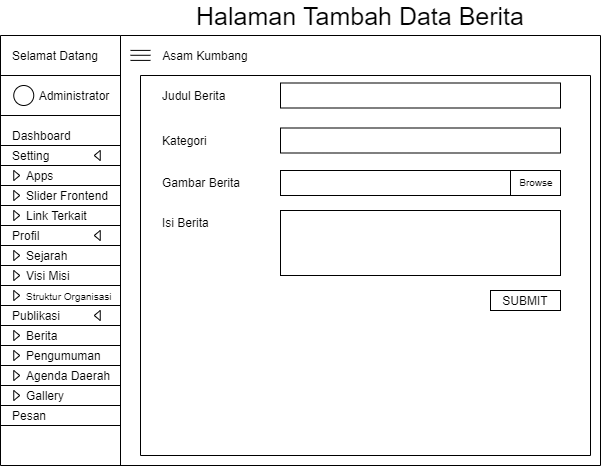

The diagram above was exported from draw.io. Its source (the exported page's mxGraphModel, read from the mxfile embedded in the PNG):
<mxGraphModel dx="904" dy="567" grid="1" gridSize="10" guides="1" tooltips="1" connect="1" arrows="1" fold="1" page="1" pageScale="1" pageWidth="827" pageHeight="1169" math="0" shadow="0">
  <root>
    <mxCell id="0PVLGs-PeBEjAe2CxA70-0" />
    <mxCell id="0PVLGs-PeBEjAe2CxA70-1" parent="0PVLGs-PeBEjAe2CxA70-0" />
    <mxCell id="0PVLGs-PeBEjAe2CxA70-2" value="" style="endArrow=none;html=1;" edge="1" parent="0PVLGs-PeBEjAe2CxA70-1">
      <mxGeometry width="50" height="50" relative="1" as="geometry">
        <mxPoint x="120" y="510" as="sourcePoint" />
        <mxPoint x="120" y="79.99999999999977" as="targetPoint" />
      </mxGeometry>
    </mxCell>
    <mxCell id="0PVLGs-PeBEjAe2CxA70-3" value="Selamat Datang" style="text;html=1;strokeColor=none;fillColor=none;align=center;verticalAlign=middle;whiteSpace=wrap;rounded=0;" vertex="1" parent="0PVLGs-PeBEjAe2CxA70-1">
      <mxGeometry x="130" y="90" width="90" height="20" as="geometry" />
    </mxCell>
    <mxCell id="0PVLGs-PeBEjAe2CxA70-4" value="" style="endArrow=none;html=1;" edge="1" parent="0PVLGs-PeBEjAe2CxA70-1">
      <mxGeometry width="50" height="50" relative="1" as="geometry">
        <mxPoint x="240" y="510" as="sourcePoint" />
        <mxPoint x="240" y="79.99999999999977" as="targetPoint" />
      </mxGeometry>
    </mxCell>
    <mxCell id="0PVLGs-PeBEjAe2CxA70-5" value="" style="ellipse;whiteSpace=wrap;html=1;aspect=fixed;align=left;" vertex="1" parent="0PVLGs-PeBEjAe2CxA70-1">
      <mxGeometry x="133.25" y="130" width="20" height="20" as="geometry" />
    </mxCell>
    <mxCell id="0PVLGs-PeBEjAe2CxA70-6" value="Administrator" style="text;html=1;strokeColor=none;fillColor=none;align=center;verticalAlign=middle;whiteSpace=wrap;rounded=0;" vertex="1" parent="0PVLGs-PeBEjAe2CxA70-1">
      <mxGeometry x="173.75" y="130" width="40" height="20" as="geometry" />
    </mxCell>
    <mxCell id="0PVLGs-PeBEjAe2CxA70-7" value="" style="endArrow=none;html=1;" edge="1" parent="0PVLGs-PeBEjAe2CxA70-1">
      <mxGeometry width="50" height="50" relative="1" as="geometry">
        <mxPoint x="120" y="119.99999999999977" as="sourcePoint" />
        <mxPoint x="240" y="119.99999999999977" as="targetPoint" />
      </mxGeometry>
    </mxCell>
    <mxCell id="0PVLGs-PeBEjAe2CxA70-8" value="" style="endArrow=none;html=1;" edge="1" parent="0PVLGs-PeBEjAe2CxA70-1">
      <mxGeometry width="50" height="50" relative="1" as="geometry">
        <mxPoint x="120" y="79.99999999999977" as="sourcePoint" />
        <mxPoint x="240" y="79.99999999999977" as="targetPoint" />
      </mxGeometry>
    </mxCell>
    <mxCell id="0PVLGs-PeBEjAe2CxA70-9" value="" style="endArrow=none;html=1;" edge="1" parent="0PVLGs-PeBEjAe2CxA70-1">
      <mxGeometry width="50" height="50" relative="1" as="geometry">
        <mxPoint x="120" y="159.99999999999977" as="sourcePoint" />
        <mxPoint x="240" y="159.99999999999977" as="targetPoint" />
      </mxGeometry>
    </mxCell>
    <mxCell id="0PVLGs-PeBEjAe2CxA70-10" value="Dashboard" style="text;html=1;strokeColor=none;fillColor=none;align=left;verticalAlign=middle;whiteSpace=wrap;rounded=0;" vertex="1" parent="0PVLGs-PeBEjAe2CxA70-1">
      <mxGeometry x="130" y="170" width="100" height="20" as="geometry" />
    </mxCell>
    <mxCell id="0PVLGs-PeBEjAe2CxA70-11" value="" style="endArrow=none;html=1;" edge="1" parent="0PVLGs-PeBEjAe2CxA70-1">
      <mxGeometry width="50" height="50" relative="1" as="geometry">
        <mxPoint x="120" y="189.99999999999977" as="sourcePoint" />
        <mxPoint x="240" y="189.99999999999977" as="targetPoint" />
      </mxGeometry>
    </mxCell>
    <mxCell id="0PVLGs-PeBEjAe2CxA70-12" value="Setting" style="text;html=1;strokeColor=none;fillColor=none;align=left;verticalAlign=middle;whiteSpace=wrap;rounded=0;" vertex="1" parent="0PVLGs-PeBEjAe2CxA70-1">
      <mxGeometry x="130" y="190" width="100" height="20" as="geometry" />
    </mxCell>
    <mxCell id="0PVLGs-PeBEjAe2CxA70-13" value="" style="endArrow=none;html=1;" edge="1" parent="0PVLGs-PeBEjAe2CxA70-1">
      <mxGeometry width="50" height="50" relative="1" as="geometry">
        <mxPoint x="120" y="209.9999999999999" as="sourcePoint" />
        <mxPoint x="240" y="209.9999999999999" as="targetPoint" />
      </mxGeometry>
    </mxCell>
    <mxCell id="0PVLGs-PeBEjAe2CxA70-14" value="Apps" style="text;html=1;strokeColor=none;fillColor=none;align=left;verticalAlign=middle;whiteSpace=wrap;rounded=0;" vertex="1" parent="0PVLGs-PeBEjAe2CxA70-1">
      <mxGeometry x="143.75" y="210" width="100" height="20" as="geometry" />
    </mxCell>
    <mxCell id="0PVLGs-PeBEjAe2CxA70-15" value="" style="endArrow=none;html=1;" edge="1" parent="0PVLGs-PeBEjAe2CxA70-1">
      <mxGeometry width="50" height="50" relative="1" as="geometry">
        <mxPoint x="240" y="79.99999999999977" as="sourcePoint" />
        <mxPoint x="720" y="79.99999999999977" as="targetPoint" />
      </mxGeometry>
    </mxCell>
    <mxCell id="0PVLGs-PeBEjAe2CxA70-16" value="" style="endArrow=none;html=1;" edge="1" parent="0PVLGs-PeBEjAe2CxA70-1">
      <mxGeometry width="50" height="50" relative="1" as="geometry">
        <mxPoint x="120" y="229.9999999999999" as="sourcePoint" />
        <mxPoint x="240" y="229.9999999999999" as="targetPoint" />
      </mxGeometry>
    </mxCell>
    <mxCell id="0PVLGs-PeBEjAe2CxA70-17" value="" style="triangle;whiteSpace=wrap;html=1;align=left;" vertex="1" parent="0PVLGs-PeBEjAe2CxA70-1">
      <mxGeometry x="133.25" y="215" width="6" height="10" as="geometry" />
    </mxCell>
    <mxCell id="0PVLGs-PeBEjAe2CxA70-18" value="" style="triangle;whiteSpace=wrap;html=1;align=left;rotation=-180;" vertex="1" parent="0PVLGs-PeBEjAe2CxA70-1">
      <mxGeometry x="213.75" y="195" width="6" height="10" as="geometry" />
    </mxCell>
    <mxCell id="0PVLGs-PeBEjAe2CxA70-19" value="" style="endArrow=none;html=1;" edge="1" parent="0PVLGs-PeBEjAe2CxA70-1">
      <mxGeometry width="50" height="50" relative="1" as="geometry">
        <mxPoint x="120" y="249.9999999999999" as="sourcePoint" />
        <mxPoint x="240" y="249.9999999999999" as="targetPoint" />
      </mxGeometry>
    </mxCell>
    <mxCell id="0PVLGs-PeBEjAe2CxA70-20" value="Slider Frontend" style="text;html=1;strokeColor=none;fillColor=none;align=left;verticalAlign=middle;whiteSpace=wrap;rounded=0;" vertex="1" parent="0PVLGs-PeBEjAe2CxA70-1">
      <mxGeometry x="143.75" y="230" width="100" height="20" as="geometry" />
    </mxCell>
    <mxCell id="0PVLGs-PeBEjAe2CxA70-21" value="" style="triangle;whiteSpace=wrap;html=1;align=left;" vertex="1" parent="0PVLGs-PeBEjAe2CxA70-1">
      <mxGeometry x="133.25" y="235" width="6" height="10" as="geometry" />
    </mxCell>
    <mxCell id="0PVLGs-PeBEjAe2CxA70-22" value="Link Terkait" style="text;html=1;strokeColor=none;fillColor=none;align=left;verticalAlign=middle;whiteSpace=wrap;rounded=0;" vertex="1" parent="0PVLGs-PeBEjAe2CxA70-1">
      <mxGeometry x="143.75" y="250" width="100" height="20" as="geometry" />
    </mxCell>
    <mxCell id="0PVLGs-PeBEjAe2CxA70-23" value="" style="triangle;whiteSpace=wrap;html=1;align=left;" vertex="1" parent="0PVLGs-PeBEjAe2CxA70-1">
      <mxGeometry x="133.25" y="255" width="6" height="10" as="geometry" />
    </mxCell>
    <mxCell id="0PVLGs-PeBEjAe2CxA70-24" value="" style="endArrow=none;html=1;" edge="1" parent="0PVLGs-PeBEjAe2CxA70-1">
      <mxGeometry width="50" height="50" relative="1" as="geometry">
        <mxPoint x="120" y="269.9999999999999" as="sourcePoint" />
        <mxPoint x="240" y="269.9999999999999" as="targetPoint" />
      </mxGeometry>
    </mxCell>
    <mxCell id="0PVLGs-PeBEjAe2CxA70-25" value="Profil" style="text;html=1;strokeColor=none;fillColor=none;align=left;verticalAlign=middle;whiteSpace=wrap;rounded=0;" vertex="1" parent="0PVLGs-PeBEjAe2CxA70-1">
      <mxGeometry x="130" y="270" width="100" height="20" as="geometry" />
    </mxCell>
    <mxCell id="0PVLGs-PeBEjAe2CxA70-26" value="" style="triangle;whiteSpace=wrap;html=1;align=left;rotation=-180;" vertex="1" parent="0PVLGs-PeBEjAe2CxA70-1">
      <mxGeometry x="213.75" y="275" width="6" height="10" as="geometry" />
    </mxCell>
    <mxCell id="0PVLGs-PeBEjAe2CxA70-27" value="" style="endArrow=none;html=1;" edge="1" parent="0PVLGs-PeBEjAe2CxA70-1">
      <mxGeometry width="50" height="50" relative="1" as="geometry">
        <mxPoint x="120" y="289.9999999999999" as="sourcePoint" />
        <mxPoint x="240" y="289.9999999999999" as="targetPoint" />
      </mxGeometry>
    </mxCell>
    <mxCell id="0PVLGs-PeBEjAe2CxA70-28" value="Sejarah" style="text;html=1;strokeColor=none;fillColor=none;align=left;verticalAlign=middle;whiteSpace=wrap;rounded=0;" vertex="1" parent="0PVLGs-PeBEjAe2CxA70-1">
      <mxGeometry x="143.75" y="290" width="100" height="20" as="geometry" />
    </mxCell>
    <mxCell id="0PVLGs-PeBEjAe2CxA70-29" value="" style="triangle;whiteSpace=wrap;html=1;align=left;" vertex="1" parent="0PVLGs-PeBEjAe2CxA70-1">
      <mxGeometry x="133.25" y="295" width="6" height="10" as="geometry" />
    </mxCell>
    <mxCell id="0PVLGs-PeBEjAe2CxA70-30" value="" style="endArrow=none;html=1;" edge="1" parent="0PVLGs-PeBEjAe2CxA70-1">
      <mxGeometry width="50" height="50" relative="1" as="geometry">
        <mxPoint x="120" y="309.9999999999999" as="sourcePoint" />
        <mxPoint x="240" y="309.9999999999999" as="targetPoint" />
      </mxGeometry>
    </mxCell>
    <mxCell id="0PVLGs-PeBEjAe2CxA70-31" value="Visi Misi" style="text;html=1;strokeColor=none;fillColor=none;align=left;verticalAlign=middle;whiteSpace=wrap;rounded=0;" vertex="1" parent="0PVLGs-PeBEjAe2CxA70-1">
      <mxGeometry x="143.75" y="310" width="100" height="20" as="geometry" />
    </mxCell>
    <mxCell id="0PVLGs-PeBEjAe2CxA70-32" value="" style="triangle;whiteSpace=wrap;html=1;align=left;" vertex="1" parent="0PVLGs-PeBEjAe2CxA70-1">
      <mxGeometry x="133.25" y="315" width="6" height="10" as="geometry" />
    </mxCell>
    <mxCell id="0PVLGs-PeBEjAe2CxA70-33" value="" style="endArrow=none;html=1;" edge="1" parent="0PVLGs-PeBEjAe2CxA70-1">
      <mxGeometry width="50" height="50" relative="1" as="geometry">
        <mxPoint x="120" y="330" as="sourcePoint" />
        <mxPoint x="240" y="330" as="targetPoint" />
      </mxGeometry>
    </mxCell>
    <mxCell id="0PVLGs-PeBEjAe2CxA70-34" value="&lt;font style=&quot;font-size: 10px&quot;&gt;Struktur Organisasi&lt;/font&gt;" style="text;html=1;strokeColor=none;fillColor=none;align=left;verticalAlign=middle;whiteSpace=wrap;rounded=0;" vertex="1" parent="0PVLGs-PeBEjAe2CxA70-1">
      <mxGeometry x="143.75" y="330" width="100" height="20" as="geometry" />
    </mxCell>
    <mxCell id="0PVLGs-PeBEjAe2CxA70-35" value="" style="triangle;whiteSpace=wrap;html=1;align=left;" vertex="1" parent="0PVLGs-PeBEjAe2CxA70-1">
      <mxGeometry x="133.25" y="335" width="6" height="10" as="geometry" />
    </mxCell>
    <mxCell id="0PVLGs-PeBEjAe2CxA70-36" value="" style="endArrow=none;html=1;" edge="1" parent="0PVLGs-PeBEjAe2CxA70-1">
      <mxGeometry width="50" height="50" relative="1" as="geometry">
        <mxPoint x="120" y="350" as="sourcePoint" />
        <mxPoint x="240" y="350" as="targetPoint" />
      </mxGeometry>
    </mxCell>
    <mxCell id="0PVLGs-PeBEjAe2CxA70-37" value="Publikasi" style="text;html=1;strokeColor=none;fillColor=none;align=left;verticalAlign=middle;whiteSpace=wrap;rounded=0;" vertex="1" parent="0PVLGs-PeBEjAe2CxA70-1">
      <mxGeometry x="130" y="350" width="100" height="20" as="geometry" />
    </mxCell>
    <mxCell id="0PVLGs-PeBEjAe2CxA70-38" value="" style="triangle;whiteSpace=wrap;html=1;align=left;rotation=-180;" vertex="1" parent="0PVLGs-PeBEjAe2CxA70-1">
      <mxGeometry x="213.75" y="355" width="6" height="10" as="geometry" />
    </mxCell>
    <mxCell id="0PVLGs-PeBEjAe2CxA70-39" value="" style="endArrow=none;html=1;" edge="1" parent="0PVLGs-PeBEjAe2CxA70-1">
      <mxGeometry width="50" height="50" relative="1" as="geometry">
        <mxPoint x="120" y="370" as="sourcePoint" />
        <mxPoint x="240" y="370" as="targetPoint" />
      </mxGeometry>
    </mxCell>
    <mxCell id="0PVLGs-PeBEjAe2CxA70-40" value="Berita" style="text;html=1;strokeColor=none;fillColor=none;align=left;verticalAlign=middle;whiteSpace=wrap;rounded=0;" vertex="1" parent="0PVLGs-PeBEjAe2CxA70-1">
      <mxGeometry x="143.75" y="370" width="100" height="20" as="geometry" />
    </mxCell>
    <mxCell id="0PVLGs-PeBEjAe2CxA70-41" value="" style="triangle;whiteSpace=wrap;html=1;align=left;" vertex="1" parent="0PVLGs-PeBEjAe2CxA70-1">
      <mxGeometry x="133.25" y="375" width="6" height="10" as="geometry" />
    </mxCell>
    <mxCell id="0PVLGs-PeBEjAe2CxA70-42" value="" style="endArrow=none;html=1;" edge="1" parent="0PVLGs-PeBEjAe2CxA70-1">
      <mxGeometry width="50" height="50" relative="1" as="geometry">
        <mxPoint x="120" y="390" as="sourcePoint" />
        <mxPoint x="240" y="390" as="targetPoint" />
      </mxGeometry>
    </mxCell>
    <mxCell id="0PVLGs-PeBEjAe2CxA70-43" value="Pengumuman" style="text;html=1;strokeColor=none;fillColor=none;align=left;verticalAlign=middle;whiteSpace=wrap;rounded=0;" vertex="1" parent="0PVLGs-PeBEjAe2CxA70-1">
      <mxGeometry x="143.75" y="390" width="100" height="20" as="geometry" />
    </mxCell>
    <mxCell id="0PVLGs-PeBEjAe2CxA70-44" value="" style="triangle;whiteSpace=wrap;html=1;align=left;" vertex="1" parent="0PVLGs-PeBEjAe2CxA70-1">
      <mxGeometry x="133.25" y="395" width="6" height="10" as="geometry" />
    </mxCell>
    <mxCell id="0PVLGs-PeBEjAe2CxA70-45" value="" style="endArrow=none;html=1;" edge="1" parent="0PVLGs-PeBEjAe2CxA70-1">
      <mxGeometry width="50" height="50" relative="1" as="geometry">
        <mxPoint x="120" y="410" as="sourcePoint" />
        <mxPoint x="240" y="410" as="targetPoint" />
      </mxGeometry>
    </mxCell>
    <mxCell id="0PVLGs-PeBEjAe2CxA70-46" value="Agenda Daerah" style="text;html=1;strokeColor=none;fillColor=none;align=left;verticalAlign=middle;whiteSpace=wrap;rounded=0;" vertex="1" parent="0PVLGs-PeBEjAe2CxA70-1">
      <mxGeometry x="143.75" y="410" width="100" height="20" as="geometry" />
    </mxCell>
    <mxCell id="0PVLGs-PeBEjAe2CxA70-47" value="" style="triangle;whiteSpace=wrap;html=1;align=left;" vertex="1" parent="0PVLGs-PeBEjAe2CxA70-1">
      <mxGeometry x="133.25" y="415" width="6" height="10" as="geometry" />
    </mxCell>
    <mxCell id="0PVLGs-PeBEjAe2CxA70-48" value="" style="endArrow=none;html=1;" edge="1" parent="0PVLGs-PeBEjAe2CxA70-1">
      <mxGeometry width="50" height="50" relative="1" as="geometry">
        <mxPoint x="120" y="430" as="sourcePoint" />
        <mxPoint x="240" y="430" as="targetPoint" />
      </mxGeometry>
    </mxCell>
    <mxCell id="0PVLGs-PeBEjAe2CxA70-49" value="Gallery" style="text;html=1;strokeColor=none;fillColor=none;align=left;verticalAlign=middle;whiteSpace=wrap;rounded=0;" vertex="1" parent="0PVLGs-PeBEjAe2CxA70-1">
      <mxGeometry x="143.75" y="430" width="100" height="20" as="geometry" />
    </mxCell>
    <mxCell id="0PVLGs-PeBEjAe2CxA70-50" value="" style="triangle;whiteSpace=wrap;html=1;align=left;" vertex="1" parent="0PVLGs-PeBEjAe2CxA70-1">
      <mxGeometry x="133.25" y="435" width="6" height="10" as="geometry" />
    </mxCell>
    <mxCell id="0PVLGs-PeBEjAe2CxA70-51" value="" style="endArrow=none;html=1;" edge="1" parent="0PVLGs-PeBEjAe2CxA70-1">
      <mxGeometry width="50" height="50" relative="1" as="geometry">
        <mxPoint x="120" y="450" as="sourcePoint" />
        <mxPoint x="240" y="450" as="targetPoint" />
      </mxGeometry>
    </mxCell>
    <mxCell id="0PVLGs-PeBEjAe2CxA70-52" value="Pesan" style="text;html=1;strokeColor=none;fillColor=none;align=left;verticalAlign=middle;whiteSpace=wrap;rounded=0;" vertex="1" parent="0PVLGs-PeBEjAe2CxA70-1">
      <mxGeometry x="130" y="450" width="100" height="20" as="geometry" />
    </mxCell>
    <mxCell id="0PVLGs-PeBEjAe2CxA70-53" value="" style="endArrow=none;html=1;" edge="1" parent="0PVLGs-PeBEjAe2CxA70-1">
      <mxGeometry width="50" height="50" relative="1" as="geometry">
        <mxPoint x="120" y="470" as="sourcePoint" />
        <mxPoint x="240" y="470" as="targetPoint" />
      </mxGeometry>
    </mxCell>
    <mxCell id="0PVLGs-PeBEjAe2CxA70-54" value="" style="endArrow=none;html=1;" edge="1" parent="0PVLGs-PeBEjAe2CxA70-1">
      <mxGeometry width="50" height="50" relative="1" as="geometry">
        <mxPoint x="250" y="94.89999999999986" as="sourcePoint" />
        <mxPoint x="270" y="94.89999999999986" as="targetPoint" />
      </mxGeometry>
    </mxCell>
    <mxCell id="0PVLGs-PeBEjAe2CxA70-55" value="" style="endArrow=none;html=1;" edge="1" parent="0PVLGs-PeBEjAe2CxA70-1">
      <mxGeometry width="50" height="50" relative="1" as="geometry">
        <mxPoint x="250" y="99.77999999999997" as="sourcePoint" />
        <mxPoint x="270" y="99.77999999999997" as="targetPoint" />
      </mxGeometry>
    </mxCell>
    <mxCell id="0PVLGs-PeBEjAe2CxA70-56" value="" style="endArrow=none;html=1;" edge="1" parent="0PVLGs-PeBEjAe2CxA70-1">
      <mxGeometry width="50" height="50" relative="1" as="geometry">
        <mxPoint x="250" y="104.89999999999986" as="sourcePoint" />
        <mxPoint x="270" y="104.89999999999986" as="targetPoint" />
      </mxGeometry>
    </mxCell>
    <mxCell id="0PVLGs-PeBEjAe2CxA70-57" value="Asam Kumbang" style="text;html=1;strokeColor=none;fillColor=none;align=center;verticalAlign=middle;whiteSpace=wrap;rounded=0;" vertex="1" parent="0PVLGs-PeBEjAe2CxA70-1">
      <mxGeometry x="280" y="90" width="90" height="20" as="geometry" />
    </mxCell>
    <mxCell id="0PVLGs-PeBEjAe2CxA70-58" value="" style="endArrow=none;html=1;" edge="1" parent="0PVLGs-PeBEjAe2CxA70-1">
      <mxGeometry width="50" height="50" relative="1" as="geometry">
        <mxPoint x="120" y="510" as="sourcePoint" />
        <mxPoint x="720" y="510" as="targetPoint" />
      </mxGeometry>
    </mxCell>
    <mxCell id="0PVLGs-PeBEjAe2CxA70-59" value="" style="endArrow=none;html=1;" edge="1" parent="0PVLGs-PeBEjAe2CxA70-1">
      <mxGeometry width="50" height="50" relative="1" as="geometry">
        <mxPoint x="720" y="510" as="sourcePoint" />
        <mxPoint x="720" y="79.99999999999977" as="targetPoint" />
      </mxGeometry>
    </mxCell>
    <mxCell id="0PVLGs-PeBEjAe2CxA70-60" value="" style="endArrow=none;html=1;" edge="1" parent="0PVLGs-PeBEjAe2CxA70-1">
      <mxGeometry width="50" height="50" relative="1" as="geometry">
        <mxPoint x="260" y="500" as="sourcePoint" />
        <mxPoint x="259.9999999999998" y="119.99999999999977" as="targetPoint" />
      </mxGeometry>
    </mxCell>
    <mxCell id="0PVLGs-PeBEjAe2CxA70-61" value="" style="endArrow=none;html=1;" edge="1" parent="0PVLGs-PeBEjAe2CxA70-1">
      <mxGeometry width="50" height="50" relative="1" as="geometry">
        <mxPoint x="710" y="500" as="sourcePoint" />
        <mxPoint x="710" y="119.99999999999977" as="targetPoint" />
      </mxGeometry>
    </mxCell>
    <mxCell id="0PVLGs-PeBEjAe2CxA70-62" value="" style="endArrow=none;html=1;" edge="1" parent="0PVLGs-PeBEjAe2CxA70-1">
      <mxGeometry width="50" height="50" relative="1" as="geometry">
        <mxPoint x="710" y="500" as="sourcePoint" />
        <mxPoint x="260" y="500" as="targetPoint" />
      </mxGeometry>
    </mxCell>
    <mxCell id="0PVLGs-PeBEjAe2CxA70-64" value="&lt;font style=&quot;font-size: 25px&quot;&gt;Halaman Tambah Data Berita&lt;/font&gt;" style="text;html=1;strokeColor=none;fillColor=none;align=center;verticalAlign=middle;whiteSpace=wrap;rounded=0;" vertex="1" parent="0PVLGs-PeBEjAe2CxA70-1">
      <mxGeometry x="260" y="50" width="440" height="20" as="geometry" />
    </mxCell>
    <mxCell id="0PVLGs-PeBEjAe2CxA70-77" value="" style="endArrow=none;html=1;" edge="1" parent="0PVLGs-PeBEjAe2CxA70-1">
      <mxGeometry width="50" height="50" relative="1" as="geometry">
        <mxPoint x="710" y="119.99999999999977" as="sourcePoint" />
        <mxPoint x="260" y="119.99999999999977" as="targetPoint" />
      </mxGeometry>
    </mxCell>
    <mxCell id="0PVLGs-PeBEjAe2CxA70-86" value="Judul Berita" style="text;html=1;strokeColor=none;fillColor=none;align=left;verticalAlign=middle;whiteSpace=wrap;rounded=0;" vertex="1" parent="0PVLGs-PeBEjAe2CxA70-1">
      <mxGeometry x="280" y="130" width="80" height="20" as="geometry" />
    </mxCell>
    <mxCell id="0PVLGs-PeBEjAe2CxA70-87" value="Kategori" style="text;html=1;strokeColor=none;fillColor=none;align=left;verticalAlign=middle;whiteSpace=wrap;rounded=0;" vertex="1" parent="0PVLGs-PeBEjAe2CxA70-1">
      <mxGeometry x="280" y="175" width="80" height="20" as="geometry" />
    </mxCell>
    <mxCell id="0PVLGs-PeBEjAe2CxA70-88" value="Gambar Berita" style="text;html=1;strokeColor=none;fillColor=none;align=left;verticalAlign=middle;whiteSpace=wrap;rounded=0;" vertex="1" parent="0PVLGs-PeBEjAe2CxA70-1">
      <mxGeometry x="280" y="217.5" width="90" height="20" as="geometry" />
    </mxCell>
    <mxCell id="0PVLGs-PeBEjAe2CxA70-89" value="Isi Berita" style="text;html=1;strokeColor=none;fillColor=none;align=left;verticalAlign=middle;whiteSpace=wrap;rounded=0;" vertex="1" parent="0PVLGs-PeBEjAe2CxA70-1">
      <mxGeometry x="280" y="257.5" width="90" height="20" as="geometry" />
    </mxCell>
    <mxCell id="0PVLGs-PeBEjAe2CxA70-90" value="" style="rounded=0;whiteSpace=wrap;html=1;align=left;" vertex="1" parent="0PVLGs-PeBEjAe2CxA70-1">
      <mxGeometry x="400" y="127.5" width="280" height="25" as="geometry" />
    </mxCell>
    <mxCell id="0PVLGs-PeBEjAe2CxA70-91" value="" style="rounded=0;whiteSpace=wrap;html=1;align=left;" vertex="1" parent="0PVLGs-PeBEjAe2CxA70-1">
      <mxGeometry x="400" y="172.5" width="280" height="25" as="geometry" />
    </mxCell>
    <mxCell id="0PVLGs-PeBEjAe2CxA70-92" value="" style="rounded=0;whiteSpace=wrap;html=1;align=left;" vertex="1" parent="0PVLGs-PeBEjAe2CxA70-1">
      <mxGeometry x="400" y="215" width="280" height="25" as="geometry" />
    </mxCell>
    <mxCell id="0PVLGs-PeBEjAe2CxA70-93" value="" style="rounded=0;whiteSpace=wrap;html=1;align=left;" vertex="1" parent="0PVLGs-PeBEjAe2CxA70-1">
      <mxGeometry x="400" y="255" width="280" height="65" as="geometry" />
    </mxCell>
    <mxCell id="0PVLGs-PeBEjAe2CxA70-94" value="&lt;font style=&quot;font-size: 10px&quot;&gt;Browse&lt;/font&gt;" style="text;html=1;strokeColor=none;fillColor=none;align=center;verticalAlign=bottom;whiteSpace=wrap;rounded=0;" vertex="1" parent="0PVLGs-PeBEjAe2CxA70-1">
      <mxGeometry x="636" y="221" width="40" height="15" as="geometry" />
    </mxCell>
    <mxCell id="0PVLGs-PeBEjAe2CxA70-95" value="" style="endArrow=none;html=1;" edge="1" parent="0PVLGs-PeBEjAe2CxA70-1">
      <mxGeometry width="50" height="50" relative="1" as="geometry">
        <mxPoint x="630" y="240" as="sourcePoint" />
        <mxPoint x="630" y="215" as="targetPoint" />
      </mxGeometry>
    </mxCell>
    <mxCell id="0PVLGs-PeBEjAe2CxA70-96" value="SUBMIT" style="rounded=0;whiteSpace=wrap;html=1;align=center;" vertex="1" parent="0PVLGs-PeBEjAe2CxA70-1">
      <mxGeometry x="610" y="335" width="70" height="20" as="geometry" />
    </mxCell>
  </root>
</mxGraphModel>